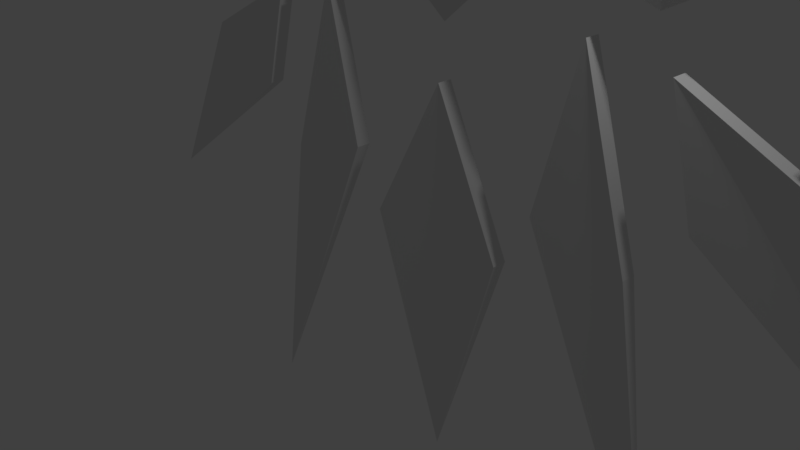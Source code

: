 # Source: Wings.blend  (saved by Blender 2.79.0; exported with 4.5.12 LTS)
import bpy
from mathutils import Matrix  # noqa: F401  (used for matrix-valued properties, if any)

bpy.ops.wm.read_factory_settings(use_empty=True)
scene = bpy.context.scene
scene.name = 'Scene'

# ---- collections
col_collection_1 = bpy.data.collections.new('Collection 1'); scene.collection.children.link(col_collection_1)

# ---- world
world_world = bpy.data.worlds.new('World'); scene.world = world_world
world_world.color = (0.05088, 0.05088, 0.05088)
world_world.use_sun_shadow = False
world_world.sun_shadow_jitter_overblur = 0.0
world_world.cycles.sampling_method = 'MANUAL'

# ---- cameras
cam_camera = bpy.data.cameras.new('Camera')
cam_camera.clip_end = 100.0
cam_camera.lens = 35.0
cam_camera.sensor_width = 32.0
cam_camera.sensor_height = 18.0
cam_camera.ortho_scale = 7.314
cam_camera.dof.focus_distance = 0.0

# ---- lights
light_lamp = bpy.data.lights.new('Lamp', 'POINT')
light_lamp.transmission_factor = 0.0
light_lamp.cutoff_distance = 30.0
light_lamp.energy = 100.0
light_lamp.shadow_buffer_clip_start = 1.001
light_lamp.shadow_soft_size = 0.1
light_lamp.shadow_maximum_resolution = 0.006
light_lamp.use_absolute_resolution = True

# ---- meshes
me_cube_008 = bpy.data.meshes.new('Cube.008')
me_cube_008.from_pydata([(-1.204, -1.0, 0.2114), (-1.204, 1.0, 0.2114), (0.9124, 0.0, -0.9416), (-0.1829, -1.0, 0.4159), (-0.1829, 1.0, 0.4159)], [], [(1, 2, 0), (2, 1, 4), (2, 4, 3), (2, 3, 0), (4, 1, 0, 3)])
me_cube_008.use_remesh_preserve_volume = False
me_cube_008.use_remesh_preserve_attributes = False
me_cube_008.use_mirror_vertex_groups = False
me_cube_008.update()
me_cube_007 = bpy.data.meshes.new('Cube.007')
me_cube_007.from_pydata([(-1.065, -1.0, -0.06473), (-1.5, -1.0, 1.544), (-1.065, 1.0, -0.06473), (-1.5, 1.0, 1.544), (1.957, 1.49e-06, -2.283), (0.217, -1.0, 0.6737), (0.217, 1.0, 0.6737)], [], [(0, 1, 3, 2), (2, 3, 6, 4), (4, 6, 5), (4, 5, 1, 0), (2, 4, 0), (6, 3, 1, 5)])
me_cube_007.use_remesh_preserve_volume = False
me_cube_007.use_remesh_preserve_attributes = False
me_cube_007.use_mirror_vertex_groups = False
me_cube_007.update()
me_cube_006 = bpy.data.meshes.new('Cube.006')
me_cube_006.from_pydata([(-1.152, -1.0, 0.218), (-0.5867, -1.0, 2.523), (-1.152, 1.0, 0.218), (-0.5867, 1.0, 2.523), (1.022, 4.411e-06, -4.763), (0.217, -1.0, -0.1093), (0.217, 1.0, -0.1093)], [], [(0, 1, 3, 2), (2, 3, 6, 4), (4, 6, 5), (4, 5, 1, 0), (2, 4, 0), (6, 3, 1, 5)])
me_cube_006.use_remesh_preserve_volume = False
me_cube_006.use_remesh_preserve_attributes = False
me_cube_006.use_mirror_vertex_groups = False
me_cube_006.update()
me_cube_005 = bpy.data.meshes.new('Cube.005')
me_cube_005.from_pydata([(-1.718, -1.0, 0.3703), (-0.5867, -1.0, 2.523), (-1.718, 1.0, 0.3703), (-0.5867, 1.0, 2.523), (-0.566, 2.801e-06, -3.306), (0.478, -1.0, 0.2822), (0.478, 1.0, 0.2822)], [], [(0, 1, 3, 2), (2, 3, 6, 4), (4, 6, 5), (4, 5, 1, 0), (2, 4, 0), (6, 3, 1, 5)])
me_cube_005.use_remesh_preserve_volume = False
me_cube_005.use_remesh_preserve_attributes = False
me_cube_005.use_mirror_vertex_groups = False
me_cube_005.update()
me_cube_004 = bpy.data.meshes.new('Cube.004')
me_cube_004.from_pydata([(-1.152, -1.0, 0.218), (-0.5867, -1.0, 2.523), (-1.152, 1.0, 0.218), (-0.5867, 1.0, 2.523), (1.022, 4.411e-06, -4.763), (0.217, -1.0, -0.1093), (0.217, 1.0, -0.1093)], [], [(0, 1, 3, 2), (2, 3, 6, 4), (4, 6, 5), (4, 5, 1, 0), (2, 4, 0), (6, 3, 1, 5)])
me_cube_004.use_remesh_preserve_volume = False
me_cube_004.use_remesh_preserve_attributes = False
me_cube_004.use_mirror_vertex_groups = False
me_cube_004.update()
me_cube_003 = bpy.data.meshes.new('Cube.003')
me_cube_003.from_pydata([(-1.065, -1.0, -0.06473), (-1.5, -1.0, 1.544), (-1.065, 1.0, -0.06473), (-1.5, 1.0, 1.544), (1.957, 1.49e-06, -2.283), (0.217, -1.0, 0.6737), (0.217, 1.0, 0.6737)], [], [(0, 1, 3, 2), (2, 3, 6, 4), (4, 6, 5), (4, 5, 1, 0), (2, 4, 0), (6, 3, 1, 5)])
me_cube_003.use_remesh_preserve_volume = False
me_cube_003.use_remesh_preserve_attributes = False
me_cube_003.use_mirror_vertex_groups = False
me_cube_003.update()
me_cube_002 = bpy.data.meshes.new('Cube.002')
me_cube_002.from_pydata([(-1.204, -1.0, 0.2114), (-1.204, 1.0, 0.2114), (0.9124, 0.0, -0.9416), (-0.1829, -1.0, 0.4159), (-0.1829, 1.0, 0.4159)], [], [(1, 2, 0), (2, 1, 4), (2, 4, 3), (2, 3, 0), (4, 1, 0, 3)])
me_cube_002.use_remesh_preserve_volume = False
me_cube_002.use_remesh_preserve_attributes = False
me_cube_002.use_mirror_vertex_groups = False
me_cube_002.update()
me_cube_001 = bpy.data.meshes.new('Cube.001')
me_cube_001.from_pydata([(-1.018, 0.0, -0.3901), (1.018, 0.0, -0.3901), (0.6667, 1.0, -0.4522), (0.3333, 1.0, -0.2625), (0.0, 0.0, -1.337), (-0.3333, 1.0, -0.2625), (-0.6667, 1.0, -0.4522), (-0.6667, 1.0, 0.4525), (-0.3333, 1.0, 0.7536), (2.98e-08, 1.0, 0.8631), (0.3333, 1.0, 0.7536), (0.6667, 1.0, 0.4525), (-0.6667, -1.0, -0.4522), (-0.3333, -1.0, -0.2625), (0.3333, -1.0, -0.2625), (0.6667, -1.0, -0.4522), (0.6667, -1.0, 0.4525), (0.3333, -1.0, 0.7536), (-2.98e-08, -1.0, 0.8631), (-0.3333, -1.0, 0.7536), (-0.6667, -1.0, 0.4525), (0.8333, 1.0, 0.1514), (0.8333, 0.0, -0.7261), (0.8333, -1.0, 0.1514), (-0.8333, 0.0, -0.7261), (-0.8333, -1.0, 0.1514), (-0.8333, 1.0, 0.1514), (0.5, 1.0, -0.2478), (0.5, 1.0, 0.6031), (0.5, -1.0, -0.2478), (0.5, -1.0, 0.6031), (-0.5, 1.0, -0.2478), (-0.5, 1.0, 0.6031), (-0.5, -1.0, -0.2478), (-0.5, -1.0, 0.6031)], [], [(22, 21, 1), (24, 25, 0), (26, 0, 25), (21, 11, 16, 23), (28, 10, 17, 30), (10, 9, 18, 17), (9, 8, 19, 18), (32, 7, 20, 34), (24, 6, 12), (31, 5, 13, 33), (5, 4, 13), (4, 3, 14), (27, 2, 15, 29), (22, 23, 16, 15), (29, 30, 17, 14), (14, 17, 18, 4), (4, 18, 19, 13), (33, 34, 20, 12), (24, 26, 7, 6), (31, 32, 8, 5), (5, 8, 9, 4), (4, 9, 10, 3), (27, 28, 11, 2), (1, 23, 22), (1, 21, 23), (2, 22, 15), (2, 11, 21, 22), (0, 26, 24), (7, 26, 25, 20), (12, 20, 25, 24), (3, 10, 28, 27), (15, 16, 30, 29), (3, 27, 29, 14), (11, 28, 30, 16), (6, 7, 32, 31), (13, 19, 34, 33), (6, 31, 33, 12), (8, 32, 34, 19)])
me_cube_001.use_remesh_preserve_volume = False
me_cube_001.use_remesh_preserve_attributes = False
me_cube_001.use_mirror_vertex_groups = False
me_cube_001.update()

# ---- objects
ob_lwing_tip = bpy.data.objects.new('LWing Tip', me_cube_008)
ob_lwing_mid = bpy.data.objects.new('LWing Mid', me_cube_007)
ob_lwingbot = bpy.data.objects.new('LWingBot', me_cube_006)
ob_wing_bot_mid = bpy.data.objects.new('Wing Bot Mid', me_cube_005)
ob_rwingbot = bpy.data.objects.new('RWingBot', me_cube_004)
ob_rwingmid = bpy.data.objects.new('RWingMid', me_cube_003)
ob_rwingtip = bpy.data.objects.new('RWingTip', me_cube_002)
ob_wing_top_mid = bpy.data.objects.new('Wing Top Mid', me_cube_001)
ob_lamp = bpy.data.objects.new('Lamp', light_lamp)
ob_camera = bpy.data.objects.new('Camera', cam_camera)

# ---- transforms, parenting, visibility, modifiers, constraints
ob_lwing_tip.location = (-5.594, 1.302, 3.067)
ob_lwing_tip.rotation_euler = (0.0, -0.0, 3.142)
ob_lwing_tip.scale = (1.0, -0.1242, 1.0)
ob_lwing_tip.lineart.crease_threshold = 0.0
ob_lwing_mid.location = (-4.708, 1.302, 1.262)
ob_lwing_mid.rotation_euler = (0.0, -0.0, 3.142)
ob_lwing_mid.scale = (1.0, 0.114, 1.0)
ob_lwing_mid.lineart.crease_threshold = 0.0
ob_lwingbot.location = (-2.729, 1.302, 0.4785)
ob_lwingbot.rotation_euler = (0.0, -0.0, 3.142)
ob_lwingbot.scale = (1.0, 0.114, 1.0)
ob_lwingbot.lineart.crease_threshold = 0.0
ob_wing_bot_mid.location = (0.609, 1.302, -0.5003)
ob_wing_bot_mid.scale = (1.0, 0.114, 1.0)
ob_wing_bot_mid.lineart.crease_threshold = 0.0
ob_rwingbot.location = (2.762, 1.302, 0.4785)
ob_rwingbot.scale = (1.0, 0.114, 1.0)
ob_rwingbot.lineart.crease_threshold = 0.0
ob_rwingmid.location = (4.742, 1.302, 1.262)
ob_rwingmid.scale = (1.0, 0.114, 1.0)
ob_rwingmid.lineart.crease_threshold = 0.0
ob_rwingtip.location = (5.627, 1.302, 3.067)
ob_rwingtip.scale = (1.0, -0.1242, 1.0)
ob_rwingtip.lineart.crease_threshold = 0.0
ob_wing_top_mid.location = (0.0, 1.302, 4.117)
ob_wing_top_mid.scale = (3.529, -0.1427, 1.0)
ob_wing_top_mid.lineart.crease_threshold = 0.0
ob_lamp.location = (4.076, 1.005, 5.904)
ob_lamp.rotation_euler = (0.6503, 0.05522, 1.866)
ob_lamp.lock_rotations_4d = False
ob_lamp.empty_display_type = 'ARROWS'
ob_lamp.color = (0.0, 0.0, 0.0, 0.0)
ob_lamp.lineart.crease_threshold = 0.0
ob_camera.location = (7.481, -6.508, 5.344)
ob_camera.rotation_euler = (1.109, 0.0, 0.8149)
ob_camera.lock_rotations_4d = False
ob_camera.empty_display_type = 'ARROWS'
ob_camera.color = (0.0, 0.0, 0.0, 0.0)
ob_camera.display_type = 'WIRE'
ob_camera.lineart.crease_threshold = 0.0

# ---- collection membership
col_collection_1.objects.link(ob_lwing_tip)
col_collection_1.objects.link(ob_lwing_mid)
col_collection_1.objects.link(ob_lwingbot)
col_collection_1.objects.link(ob_wing_bot_mid)
col_collection_1.objects.link(ob_rwingbot)
col_collection_1.objects.link(ob_rwingmid)
col_collection_1.objects.link(ob_rwingtip)
col_collection_1.objects.link(ob_wing_top_mid)
col_collection_1.objects.link(ob_lamp)
col_collection_1.objects.link(ob_camera)

# ---- scene / render settings (as saved in the file)
scene.camera = ob_camera
scene.frame_start = 1; scene.frame_end = 250; scene.frame_set(1)
scene.render.engine = 'CYCLES'
scene.render.resolution_percentage = 50
scene.render.dither_intensity = 0.0
scene.cycles.use_denoising = False
scene.cycles.samples = 128
scene.cycles.sampling_pattern = 'TABULATED_SOBOL'
scene.cycles.use_adaptive_sampling = False
scene.cycles.use_light_tree = False
scene.cycles.blur_glossy = 0.0
scene.cycles.sample_clamp_indirect = 0.0
scene.view_settings.view_transform = 'Standard'
bpy.context.view_layer.update()
